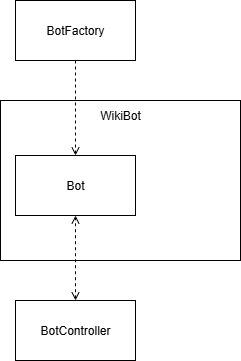

The diagram above was exported from draw.io. Its source (the exported page's mxGraphModel, read from the mxfile embedded in the PNG):
<mxGraphModel dx="1042" dy="1891" grid="1" gridSize="10" guides="1" tooltips="1" connect="1" arrows="1" fold="1" page="1" pageScale="1" pageWidth="827" pageHeight="1169" math="0" shadow="0">
  <root>
    <mxCell id="0" />
    <mxCell id="1" parent="0" />
    <mxCell id="EXqGPbmyWG-ObtKtbZWH-1" value="" style="rounded=0;whiteSpace=wrap;html=1;" vertex="1" parent="1">
      <mxGeometry x="40" y="-960" width="240" height="160" as="geometry" />
    </mxCell>
    <mxCell id="EXqGPbmyWG-ObtKtbZWH-2" value="WikiBot" style="text;html=1;align=center;verticalAlign=middle;whiteSpace=wrap;rounded=0;" vertex="1" parent="1">
      <mxGeometry x="130" y="-960" width="60" height="30" as="geometry" />
    </mxCell>
    <mxCell id="EXqGPbmyWG-ObtKtbZWH-3" value="BotFactory" style="rounded=0;whiteSpace=wrap;html=1;" vertex="1" parent="1">
      <mxGeometry x="55" y="-1060" width="120" height="60" as="geometry" />
    </mxCell>
    <mxCell id="EXqGPbmyWG-ObtKtbZWH-7" style="edgeStyle=orthogonalEdgeStyle;rounded=0;orthogonalLoop=1;jettySize=auto;html=1;entryX=0.5;entryY=1;entryDx=0;entryDy=0;endArrow=open;endFill=0;startArrow=open;startFill=0;dashed=1;" edge="1" parent="1" source="EXqGPbmyWG-ObtKtbZWH-4" target="EXqGPbmyWG-ObtKtbZWH-5">
      <mxGeometry relative="1" as="geometry" />
    </mxCell>
    <mxCell id="EXqGPbmyWG-ObtKtbZWH-4" value="BotController" style="rounded=0;whiteSpace=wrap;html=1;" vertex="1" parent="1">
      <mxGeometry x="55" y="-760" width="120" height="60" as="geometry" />
    </mxCell>
    <mxCell id="EXqGPbmyWG-ObtKtbZWH-5" value="Bot" style="rounded=0;whiteSpace=wrap;html=1;" vertex="1" parent="1">
      <mxGeometry x="55" y="-905" width="120" height="60" as="geometry" />
    </mxCell>
    <mxCell id="EXqGPbmyWG-ObtKtbZWH-6" style="edgeStyle=orthogonalEdgeStyle;rounded=0;orthogonalLoop=1;jettySize=auto;html=1;entryX=0.5;entryY=0;entryDx=0;entryDy=0;dashed=1;endArrow=open;endFill=0;" edge="1" parent="1" source="EXqGPbmyWG-ObtKtbZWH-3" target="EXqGPbmyWG-ObtKtbZWH-5">
      <mxGeometry relative="1" as="geometry">
        <mxPoint x="100" y="-910" as="targetPoint" />
      </mxGeometry>
    </mxCell>
  </root>
</mxGraphModel>